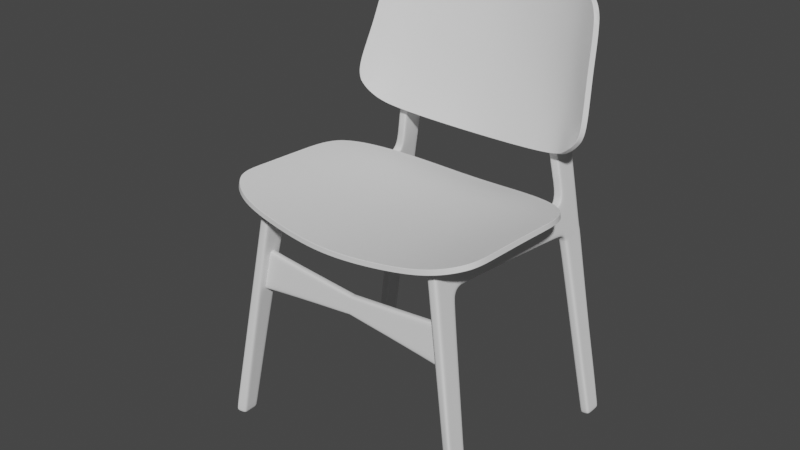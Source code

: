 # Source: lab1-final.blend  (saved by Blender 2.92.15; exported with 4.5.12 LTS)
import bpy
from mathutils import Matrix  # noqa: F401  (used for matrix-valued properties, if any)

bpy.ops.wm.read_factory_settings(use_empty=True)
scene = bpy.context.scene
scene.name = 'Scene'

# ---- collections
col_collection = bpy.data.collections.new('Collection'); scene.collection.children.link(col_collection)

# ---- node groups
ng_auto_smooth = bpy.data.node_groups.new('Auto Smooth', 'GeometryNodeTree')
_s = ng_auto_smooth.interface.new_socket(name='Geometry', in_out='OUTPUT', socket_type='NodeSocketGeometry')
_s = ng_auto_smooth.interface.new_socket(name='Geometry', in_out='INPUT', socket_type='NodeSocketGeometry')
_s = ng_auto_smooth.interface.new_socket(name='Angle', in_out='INPUT', socket_type='NodeSocketFloat')
_s.subtype = 'ANGLE'
_s.min_value = 0.0
_s.max_value = 3.142
ng_auto_smooth.is_modifier = True
_N = ng_auto_smooth.nodes; _L = ng_auto_smooth.links
n0 = _N.new('NodeGroupOutput'); n0.name = 'Group Output'; n0.location = (480, -100)
n1 = _N.new('NodeGroupInput'); n1.name = 'Group Input'; n1.location = (-420, -300)
n2 = _N.new('NodeGroupInput'); n2.name = 'Group Input.001'; n2.location = (-60, -100)
n3 = _N.new('GeometryNodeSetShadeSmooth'); n3.name = 'Set Shade Smooth'; n3.location = (120, -100)
n3.domain = 'EDGE'
n4 = _N.new('GeometryNodeSetShadeSmooth'); n4.name = 'Set Shade Smooth.001'; n4.location = (300, -100)
n5 = _N.new('GeometryNodeInputMeshEdgeAngle'); n5.name = 'Edge Angle'; n5.location = (-420, -220)
n6 = _N.new('GeometryNodeInputEdgeSmooth'); n6.name = 'Is Edge Smooth'; n6.location = (-60, -160)
n7 = _N.new('GeometryNodeInputShadeSmooth'); n7.name = 'Is Face Smooth'; n7.location = (-240, -340)
n8 = _N.new('FunctionNodeBooleanMath'); n8.name = 'Boolean Math'; n8.location = (-60, -220)
n9 = _N.new('FunctionNodeCompare'); n9.name = 'Compare'; n9.location = (-240, -180)
n9.operation = 'LESS_EQUAL'
_L.new(n5.outputs[0], n9.inputs[0])
_L.new(n4.outputs[0], n0.inputs[0])
_L.new(n1.outputs[1], n9.inputs[1])
_L.new(n9.outputs[0], n8.inputs[0])
_L.new(n7.outputs[0], n8.inputs[1])
_L.new(n2.outputs[0], n3.inputs[0])
_L.new(n6.outputs[0], n3.inputs[1])
_L.new(n3.outputs[0], n4.inputs[0])
_L.new(n8.outputs[0], n3.inputs[2])
n0.is_active_output = True

# ---- world
world_world = bpy.data.worlds.new('World'); scene.world = world_world
world_world.use_nodes = True; world_world.node_tree.nodes.clear()
_N = world_world.node_tree.nodes; _L = world_world.node_tree.links
n0 = _N.new('ShaderNodeOutputWorld'); n0.name = 'World Output'; n0.location = (300, 300)
n1 = _N.new('ShaderNodeBackground'); n1.name = 'Background'; n1.location = (10, 300)
n1.inputs[0].default_value = (0.05088, 0.05088, 0.05088, 1.0)
_L.new(n1.outputs[0], n0.inputs[0])
n0.is_active_output = True
world_world.color = (0.05088, 0.05088, 0.05088)
world_world.use_sun_shadow = False
world_world.sun_shadow_jitter_overblur = 0.0

# ---- meshes
me_cube_001 = bpy.data.meshes.new('Cube.001')
me_cube_001.from_pydata([(7.316, -9.159, -1.802), (7.33, -8.483, -1.877), (-2.568, -8.419, -1.077), (-2.568, -9.094, -0.9486), (6.793, -8.921, 1.186), (6.806, -8.246, 1.11), (-2.568, -8.287, 0.3247), (-2.568, -8.962, 0.4004), (-2.568, -9.105, -1.132), (-2.568, -8.946, 0.6033), (-2.568, -8.429, -1.208), (-2.568, -8.271, 0.5275), (7.405, -9.199, -2.393), (6.735, -8.895, 1.513), (7.418, -8.523, -2.469), (6.749, -8.22, 1.437), (5.858, -9.149, -1.676), (5.387, -8.252, 0.9235), (5.376, -8.927, 0.9992), (5.945, -8.509, -2.202), (5.338, -8.227, 1.232), (5.933, -9.185, -2.126), (5.327, -8.903, 1.308), (5.869, -8.474, -1.752)], [], [(17, 20, 15, 5), (14, 1, 0, 12), (21, 16, 3, 8), (23, 17, 5, 1), (1, 5, 4, 0), (16, 18, 7, 3), (5, 15, 13, 4), (18, 22, 9, 7), (19, 14, 12, 21), (20, 11, 9, 22), (19, 23, 1, 14), (10, 2, 23, 19), (15, 20, 22, 13), (10, 19, 21, 8), (4, 13, 22, 18), (0, 4, 18, 16), (2, 6, 17, 23), (12, 0, 16, 21), (6, 11, 20, 17)])
me_cube_001.polygons.foreach_set('use_smooth', [True] * 19)
_k = {(0, 4): 1.0, (1, 5): 1.0, (4, 13): 1.0, (5, 15): 1.0, (1, 14): 1.0, (12, 14): 1.0, (13, 15): 1.0, (0, 12): 1.0}
me_cube_001.attributes.new('crease_edge', 'FLOAT', 'EDGE').data.foreach_set('value', [_k.get((min(e.vertices), max(e.vertices)), 0.0) for e in me_cube_001.edges])
_uv = me_cube_001.uv_layers.new(name='UVMap')
_uv.uv.foreach_set('vector', [0.6145, 0.4671, 0.6277, 0.4697, 0.6281, 0.5077, 0.6171, 0.5047, 0.3805, 0.4858, 0.3847, 0.4913, 0.3847, 0.7413, 0.3805, 0.7358, 0.3797, 0.7748, 0.3857, 0.7795, 0.3914, 1.0, 0.375, 1.0, 0.3857, 0.4557, 0.6145, 0.4671, 0.6171, 0.5047, 0.3847, 0.4913, 0.3847, 0.4913, 0.6171, 0.5047, 0.6171, 0.7547, 0.3847, 0.7413, 0.3857, 0.7795, 0.6145, 0.7909, 0.5995, 1.0, 0.3914, 1.0, 0.6171, 0.5047, 0.6281, 0.5077, 0.6281, 0.7577, 0.6171, 0.7547, 0.6145, 0.7909, 0.6277, 0.7934, 0.625, 1.0, 0.5995, 1.0, 0.3428, 0.4879, 0.3805, 0.4858, 0.3805, 0.7358, 0.3428, 0.7379, 0.6646, 0.5066, 0.875, 0.5, 0.875, 0.75, 0.6646, 0.7566, 0.3797, 0.451, 0.3857, 0.4557, 0.3847, 0.4913, 0.3805, 0.4858, 0.375, 0.25, 0.3914, 0.25, 0.3857, 0.4557, 0.3797, 0.451, 0.6281, 0.5077, 0.6646, 0.5066, 0.6646, 0.7566, 0.6281, 0.7577, 0.125, 0.5, 0.3428, 0.4879, 0.3428, 0.7379, 0.125, 0.75, 0.6171, 0.7547, 0.6281, 0.7577, 0.6277, 0.7934, 0.6145, 0.7909, 0.3847, 0.7413, 0.6171, 0.7547, 0.6145, 0.7909, 0.3857, 0.7795, 0.3914, 0.25, 0.5995, 0.25, 0.6145, 0.4671, 0.3857, 0.4557, 0.3805, 0.7358, 0.3847, 0.7413, 0.3857, 0.7795, 0.3797, 0.7748, 0.5995, 0.25, 0.625, 0.25, 0.6277, 0.4697, 0.6145, 0.4671])
me_cube_001.use_remesh_fix_poles = True
me_cube_001.use_remesh_preserve_attributes = False
me_cube_001.use_mirror_vertex_groups = False
me_cube_001.update()
me_cube_002 = bpy.data.meshes.new('Cube.002')
me_cube_002.from_pydata([(9.651, -8.941, -1.765), (9.665, -8.262, -1.741), (0.0, -8.322, -0.941), (0.0, -9.002, -0.9645), (9.128, -9.141, 1.225), (9.141, -8.462, 1.249), (0.0, -8.389, 0.2004), (0.0, -9.068, 0.177), (0.0, -8.993, -1.095), (0.0, -9.081, 0.38), (0.0, -8.314, -1.072), (0.0, -8.402, 0.4035), (9.74, -8.907, -2.271), (9.07, -9.163, 1.553), (9.753, -8.228, -2.247), (9.084, -8.484, 1.576)], [], [(6, 11, 15, 5), (14, 1, 0, 12), (12, 0, 3, 8), (2, 6, 5, 1), (1, 5, 4, 0), (0, 4, 7, 3), (5, 15, 13, 4), (4, 13, 9, 7), (10, 14, 12, 8), (15, 11, 9, 13), (10, 2, 1, 14)])
me_cube_002.polygons.foreach_set('use_smooth', [True] * 11)
_k = {(0, 4): 1.0, (1, 5): 1.0, (4, 13): 1.0, (5, 15): 1.0, (1, 14): 1.0, (12, 14): 1.0, (13, 15): 1.0, (0, 12): 1.0}
me_cube_002.attributes.new('crease_edge', 'FLOAT', 'EDGE').data.foreach_set('value', [_k.get((min(e.vertices), max(e.vertices)), 0.0) for e in me_cube_002.edges])
_uv = me_cube_002.uv_layers.new(name='UVMap')
_uv.uv.foreach_set('vector', [0.5995, 0.25, 0.625, 0.25, 0.6281, 0.5077, 0.6171, 0.5047, 0.3805, 0.4858, 0.3847, 0.4913, 0.3847, 0.7413, 0.3805, 0.7358, 0.3805, 0.7358, 0.3847, 0.7413, 0.3914, 1.0, 0.375, 1.0, 0.3914, 0.25, 0.5995, 0.25, 0.6171, 0.5047, 0.3847, 0.4913, 0.3847, 0.4913, 0.6171, 0.5047, 0.6171, 0.7547, 0.3847, 0.7413, 0.3847, 0.7413, 0.6171, 0.7547, 0.5995, 1.0, 0.3914, 1.0, 0.6171, 0.5047, 0.6281, 0.5077, 0.6281, 0.7577, 0.6171, 0.7547, 0.6171, 0.7547, 0.6281, 0.7577, 0.625, 1.0, 0.5995, 1.0, 0.125, 0.5, 0.3805, 0.4858, 0.3805, 0.7358, 0.125, 0.75, 0.6281, 0.5077, 0.875, 0.5, 0.875, 0.75, 0.6281, 0.7577, 0.375, 0.25, 0.3914, 0.25, 0.3847, 0.4913, 0.3805, 0.4858])
me_cube_002.use_remesh_fix_poles = True
me_cube_002.use_remesh_preserve_attributes = False
me_cube_002.use_mirror_vertex_groups = False
me_cube_002.update()
me_cube = bpy.data.meshes.new('Cube')
me_cube.from_pydata([(1.187, -0.03428, -0.0853), (1.194, 0.08012, 2.277), (1.187, 0.1208, -0.08212), (1.285, 0.1263, 2.042), (1.28, -0.07702, -0.07626), (1.286, 0.08012, 2.277), (1.28, 0.1208, -0.08224), (1.192, 0.1263, 2.042), (1.194, 0.1337, 2.275), (1.192, 0.3259, 1.981), (1.285, 0.3259, 1.981), (1.285, 0.1127, 1.917), (1.192, 1.551, 1.889), (1.285, 1.551, 1.889), (1.192, 0.4163, 2.002), (1.285, 0.4163, 2.002), (1.286, 0.4383, 2.258), (1.193, 0.4383, 2.258), (1.192, 0.2821, 1.906), (1.285, 0.2821, 1.906), (1.285, 0.06154, 1.919), (1.192, 0.06154, 1.919), (1.187, 0.07784, -0.08268), (1.193, 0.2867, 2.266), (1.28, 0.07025, -0.08117), (1.286, 0.2867, 2.266), (1.286, 0.1337, 2.275), (1.187, 0.001076, -0.08471), (1.192, 0.2268, 1.912), (1.285, 0.2268, 1.912), (1.192, 0.06845, 2.05), (1.192, 0.1127, 1.917), (1.28, -0.03374, -0.07737), (1.285, 0.06845, 2.05), (1.192, 1.553, 1.969), (1.285, 1.553, 1.969), (1.192, 0.4228, 2.069), (1.285, 0.4228, 2.069), (1.285, 0.2648, 2.049), (1.192, 0.2648, 2.049), (1.19, 0.1259, -0.006372), (1.282, 0.1259, -0.006488), (1.282, -0.07247, -0.0004913), (1.282, -0.029, -0.001615), (1.19, -0.00303, -0.00614), (1.19, -0.04058, -0.006072), (1.282, 0.07511, -0.005395), (1.19, 0.08077, -0.00629), (1.233, 0.1208, -0.08218), (1.233, -0.05565, -0.08078), (1.24, 0.08012, 2.277), (1.238, 0.3259, 1.981), (1.241, 1.493, 2.212), (1.238, 1.551, 1.889), (1.238, 0.4163, 2.002), (1.238, 0.2821, 1.906), (1.238, 0.06154, 1.919), (1.233, 0.07405, -0.08193), (1.233, -0.01633, -0.08104), (1.24, 0.0989, 2.277), (1.192, 1.897, 1.77), (1.238, 0.06845, 2.05), (1.236, -0.05653, -0.003282), (1.236, 0.1259, -0.00643), (1.192, 0.07818, 2.233), (1.192, 0.1325, 2.23), (1.285, 0.4352, 2.215), (1.285, 0.1325, 2.23), (1.285, 0.07818, 2.233), (1.192, 0.4352, 2.215), (1.285, 0.2875, 2.22), (1.192, 0.2875, 2.22), (1.24, 1.569, 2.152), (1.239, 0.07818, 2.233), (1.192, 1.827, 1.858), (1.285, 1.827, 1.858), (1.192, 1.88, 1.923), (1.285, 1.88, 1.922), (1.238, 1.827, 1.858), (1.239, 1.854, 2.14), (1.284, 1.897, 1.769), (1.192, 1.959, 1.791), (1.284, 1.959, 1.791), (1.238, 1.897, 1.77), (1.188, 2.029, -0.07161), (1.193, 2.126, 1.891), (1.285, 2.126, 1.89), (1.239, 2.126, 1.89), (1.193, 2.118, 2.137), (1.286, 2.118, 2.137), (1.239, 2.118, 2.137), (1.193, 2.134, 1.793), (1.285, 2.134, 1.793), (1.239, 2.134, 1.793), (1.19, 2.023, -0.02319), (1.282, 2.023, -0.02331), (1.19, 2.072, -0.01846), (1.282, 2.072, -0.01858), (1.236, 2.023, -0.02325), (1.189, 2.204, -0.0244), (1.282, 2.204, -0.02452), (1.235, 2.204, -0.02446), (1.281, 2.029, -0.07172), (1.188, 2.078, -0.07962), (1.281, 2.078, -0.07973), (1.234, 2.029, -0.07166), (1.234, 2.078, -0.07967), (1.188, 2.214, -0.07164), (1.281, 2.214, -0.07176), (1.234, 2.214, -0.0717), (1.239, 1.885, 2.256), (1.193, 2.11, 2.278), (1.286, 2.11, 2.278), (1.24, 2.11, 2.278), (1.239, 1.846, 2.759), (1.193, 2.107, 2.762), (1.286, 2.107, 2.762), (1.239, 2.107, 2.762), (1.194, 2.146, 3.683), (1.287, 2.146, 3.683), (1.241, 2.146, 3.701), (1.194, 2.285, 3.57), (1.287, 2.261, 3.57), (1.24, 2.285, 3.57), (1.193, 2.092, 1.794), (1.193, 2.068, 1.891), (1.193, 2.057, 2.139), (1.285, 2.092, 1.794), (1.285, 2.068, 1.891), (1.286, 2.057, 2.139), (1.189, 2.176, -0.02365), (1.282, 2.176, -0.02377), (1.233, 2.173, -0.08301), (1.186, 2.173, -0.08295), (1.279, 2.173, -0.08307), (1.193, 2.061, 2.273), (1.286, 2.061, 2.273), (1.193, 2.041, 2.762), (1.286, 2.041, 2.761), (1.194, 2.242, 3.618), (1.24, 2.236, 3.648), (1.287, 2.242, 3.618), (1.288, 1.464, 2.214), (1.279, 1.493, 2.212), (1.278, 1.569, 2.152), (1.287, 1.564, 2.136), (1.285, 1.861, 2.124), (1.276, 1.854, 2.14), (1.285, 1.902, 2.257), (1.277, 1.885, 2.256), (1.277, 1.846, 2.758), (1.286, 1.863, 2.759), (1.286, 1.851, 2.773), (1.203, 1.493, 2.212), (1.195, 1.466, 2.214), (1.202, 1.569, 2.152), (1.194, 1.564, 2.137), (1.2, 1.854, 2.14), (1.192, 1.86, 2.125), (1.201, 1.885, 2.256), (1.193, 1.901, 2.257), (1.193, 1.862, 2.759), (1.201, 1.846, 2.759), (1.193, 1.851, 2.772), (1.285, 0.1195, 1.98), (1.192, 0.1195, 1.98), (1.192, 0.3009, 1.949), (1.285, 0.3009, 1.949), (1.285, 0.2411, 1.968), (1.192, 0.2411, 1.968), (1.285, 0.06499, 1.985), (1.192, 0.06499, 1.985), (1.238, 0.3009, 1.949), (1.238, 0.06499, 1.985), (1.285, 0.3709, 2.0), (1.192, 0.3709, 2.0), (1.193, 0.3625, 2.262), (1.286, 0.3625, 2.262), (1.285, 0.3567, 2.066), (1.192, 0.3567, 2.066), (1.238, 0.3709, 2.0), (1.285, 0.3613, 2.217), (1.192, 0.3613, 2.218), (1.192, 1.924, 1.84), (1.285, 1.924, 1.84), (1.285, 1.871, 1.828), (1.192, 1.871, 1.828), (1.238, 1.871, 1.828), (1.239, 2.13, 1.842), (1.193, 2.13, 1.842), (1.285, 2.13, 1.842), (1.285, 2.08, 1.843), (1.193, 2.08, 1.843), (1.283, 1.96, 0.8731), (1.283, 2.009, 0.8862), (1.237, 2.159, 0.8829), (1.283, 2.159, 0.8829), (1.191, 2.159, 0.883), (1.191, 1.96, 0.8732), (1.237, 1.96, 0.8731), (1.191, 2.009, 0.8863), (1.191, 2.124, 0.8838), (1.283, 2.124, 0.8837), (1.284, 1.943, 1.815), (1.284, 1.885, 1.799), (1.192, 1.885, 1.799), (1.239, 2.133, 1.817), (1.285, 2.133, 1.817), (1.193, 2.087, 1.818), (1.192, 1.943, 1.815), (1.238, 1.885, 1.799), (1.193, 2.133, 1.817), (1.285, 2.087, 1.818), (1.285, 1.697, 1.953), (1.285, 1.689, 1.873), (1.24, 1.691, 2.141), (1.192, 1.697, 1.953), (1.238, 1.689, 1.873), (1.192, 1.689, 1.873), (1.286, 1.692, 2.126), (1.277, 1.691, 2.141), (1.202, 1.691, 2.141), (1.193, 1.692, 2.127), (1.239, 2.105, 2.517), (1.285, 2.105, 2.517), (1.239, 1.866, 2.508), (1.193, 2.105, 2.517), (1.285, 2.045, 2.514), (1.193, 2.045, 2.515), (1.286, 1.883, 2.509), (1.277, 1.866, 2.508), (1.201, 1.866, 2.508), (1.193, 1.882, 2.509), (1.286, 2.105, 2.399), (1.239, 1.875, 2.379), (1.193, 2.105, 2.399), (1.277, 1.875, 2.379), (1.193, 1.891, 2.381), (1.24, 2.105, 2.399), (1.286, 2.059, 2.396), (1.193, 2.059, 2.397), (1.285, 1.892, 2.381), (1.201, 1.875, 2.38), (1.193, 2.139, 2.976), (1.24, 2.139, 2.976), (1.286, 2.139, 2.976), (1.193, 2.093, 2.98), (1.286, 2.093, 2.98), (1.283, 1.994, 0.3843), (1.281, 2.043, 0.3852), (1.282, 2.192, 0.3843), (1.19, 1.994, 0.3844), (1.189, 2.161, 0.3852), (1.282, 2.161, 0.3851), (1.235, 2.192, 0.3843), (1.189, 2.192, 0.3844), (1.236, 1.994, 0.3843), (1.189, 2.043, 0.3854)], [], [(70, 25, 26, 67), (67, 26, 5, 68), (164, 3, 33, 170), (169, 39, 9, 166), (16, 66, 145, 142), (37, 15, 13, 35), (155, 153, 52, 72), (182, 176, 17, 69), (178, 174, 15, 37), (47, 28, 18, 40), (43, 11, 20, 42), (41, 19, 29, 46), (44, 31, 28, 47), (165, 7, 39, 169), (167, 10, 38, 168), (65, 8, 23, 71), (168, 38, 3, 164), (46, 29, 11, 43), (181, 178, 37, 66), (175, 179, 36, 14), (14, 36, 34, 12), (146, 77, 128, 129), (214, 217, 78, 75), (45, 21, 31, 44), (171, 30, 7, 165), (64, 1, 8, 65), (0, 45, 44, 27), (24, 46, 43, 32), (27, 44, 47, 22), (6, 41, 46, 24), (32, 43, 42, 4), (22, 47, 40, 2), (2, 40, 63, 48), (4, 42, 62, 49), (76, 158, 126, 125), (2, 48, 57, 22), (22, 57, 58, 27), (42, 20, 56, 62), (40, 18, 55, 63), (174, 180, 54, 15), (36, 69, 156, 34), (166, 9, 51, 172), (170, 33, 61, 173), (26, 59, 50, 5), (27, 58, 49, 0), (68, 5, 50, 73), (15, 54, 53, 13), (33, 68, 73, 61), (213, 214, 75, 77), (30, 64, 65, 7), (219, 213, 77, 146), (177, 181, 66, 16), (7, 65, 71, 39), (179, 182, 69, 36), (221, 215, 79, 157), (66, 37, 35, 145), (3, 67, 68, 33), (38, 70, 67, 3), (129, 89, 112, 136), (255, 254, 101, 99), (192, 125, 85, 189), (125, 126, 88, 85), (218, 216, 76, 74), (215, 220, 147, 79), (216, 222, 158, 76), (249, 248, 95, 97), (253, 249, 97, 131), (203, 204, 80, 82), (204, 210, 83, 80), (205, 209, 81, 60), (211, 206, 93, 91), (85, 88, 90, 87), (129, 128, 86, 89), (212, 127, 92, 207), (99, 101, 109, 107), (130, 99, 107, 133), (97, 95, 102, 104), (252, 255, 99, 130), (248, 256, 98, 95), (251, 257, 96, 94), (84, 103, 106, 105), (134, 132, 109, 108), (95, 98, 105, 102), (94, 96, 103, 84), (131, 97, 104, 134), (229, 227, 138, 151), (224, 223, 117, 116), (126, 158, 160, 135), (89, 90, 113, 112), (225, 230, 150, 114), (231, 225, 114, 162), (137, 161, 163, 118, 139, 246), (228, 232, 161, 137), (227, 224, 116, 138), (139, 140, 123, 121), (247, 245, 122, 141), (245, 244, 123, 122), (243, 246, 139, 121), (118, 120, 140, 139), (152, 151, 138, 247, 141, 119), (226, 228, 137, 115), (88, 126, 135, 111), (100, 131, 134, 108), (104, 106, 132, 134), (257, 252, 130, 96), (96, 130, 133, 103), (203, 82, 127, 212), (146, 129, 136, 148), (250, 253, 131, 100), (157, 79, 110, 159), (183, 76, 125, 192), (79, 147, 149, 110), (150, 151, 152), (219, 146, 147, 220), (142, 145, 144, 143), (149, 147, 146, 148), (229, 151, 150, 230), (72, 52, 143, 144), (161, 162, 163), (153, 155, 156, 154), (221, 157, 158, 222), (160, 158, 157, 159), (231, 162, 161, 232), (69, 17, 154, 156), (106, 103, 133, 132), (223, 226, 115, 117), (244, 243, 121, 123), (132, 133, 107, 109), (256, 251, 94, 98), (98, 94, 84, 105), (90, 88, 111, 113), (210, 205, 60, 83), (217, 218, 74, 78), (61, 73, 64, 30), (49, 62, 45, 0), (62, 56, 21, 45), (180, 175, 14, 54), (173, 61, 30, 171), (59, 8, 1, 50), (73, 50, 1, 64), (54, 14, 12, 53), (58, 32, 4, 49), (172, 51, 10, 167), (63, 55, 19, 41), (57, 24, 32, 58), (48, 6, 24, 57), (48, 63, 41, 6), (206, 207, 92, 93), (87, 90, 89, 86), (254, 250, 100, 101), (105, 106, 104, 102), (101, 100, 108, 109), (140, 141, 122, 123), (120, 119, 141, 140), (55, 172, 167, 19), (56, 173, 171, 21), (20, 170, 173, 56), (18, 166, 172, 55), (21, 171, 165, 31), (29, 168, 164, 11), (19, 167, 168, 29), (31, 165, 169, 28), (28, 169, 166, 18), (11, 164, 170, 20), (51, 9, 175, 180), (39, 71, 182, 179), (25, 70, 181, 177), (10, 51, 180, 174), (9, 39, 179, 175), (70, 38, 178, 181), (38, 10, 174, 178), (71, 23, 176, 182), (87, 86, 190, 188), (78, 74, 186, 187), (209, 183, 192, 208), (77, 184, 191, 128), (128, 191, 190, 86), (85, 87, 188, 189), (74, 76, 183, 186), (75, 78, 187, 185), (77, 75, 185, 184), (208, 192, 189, 211), (93, 92, 196, 195), (83, 60, 198, 199), (92, 127, 202, 196), (81, 124, 201, 200), (60, 81, 200, 198), (80, 83, 199, 193), (124, 91, 197, 201), (127, 82, 194, 202), (82, 80, 193, 194), (91, 93, 195, 197), (124, 208, 211, 91), (81, 209, 208, 124), (188, 190, 207, 206), (187, 186, 205, 210), (184, 203, 212, 191), (191, 212, 207, 190), (189, 188, 206, 211), (186, 183, 209, 205), (185, 187, 210, 204), (184, 185, 204, 203), (53, 12, 218, 217), (155, 221, 222, 156), (145, 219, 220, 144), (34, 156, 222, 216), (72, 144, 220, 215), (12, 34, 216, 218), (155, 72, 215, 221), (145, 35, 213, 219), (35, 13, 214, 213), (13, 53, 217, 214), (238, 235, 226, 223), (242, 231, 232, 237), (241, 229, 230, 236), (235, 240, 228, 226), (239, 233, 224, 227), (240, 237, 232, 228), (242, 234, 225, 231), (234, 236, 230, 225), (233, 238, 223, 224), (241, 239, 227, 229), (148, 136, 239, 241), (112, 113, 238, 233), (110, 149, 236, 234), (159, 110, 234, 242), (135, 160, 237, 240), (136, 112, 233, 239), (111, 135, 240, 235), (148, 241, 236, 149), (159, 242, 237, 160), (113, 111, 235, 238), (117, 115, 243, 244), (115, 137, 246, 243), (116, 117, 244, 245), (138, 116, 245, 247), (195, 196, 250, 254), (199, 198, 251, 256), (196, 202, 253, 250), (200, 201, 252, 257), (198, 200, 257, 251), (193, 199, 256, 248), (201, 197, 255, 252), (202, 194, 249, 253), (194, 193, 248, 249), (197, 195, 254, 255)])
_uv = me_cube.uv_layers.new(name='UVMap')
_uv.uv.foreach_set('vector', [0.6211, 0.5327, 0.625, 0.5327, 0.625, 0.6936, 0.6211, 0.6936, 0.6211, 0.6936, 0.625, 0.6936, 0.625, 0.75, 0.6211, 0.75, 0.5945, 0.6936, 0.6015, 0.6936, 0.6015, 0.75, 0.5945, 0.75, 0.5945, 0.1822, 0.6041, 0.1916, 0.5982, 0.25, 0.5929, 0.25, 0.625, 0.5, 0.6211, 0.5, 0.6198, 0.5, 0.625, 0.5, 0.6057, 0.5, 0.5982, 0.5, 0.5982, 0.5, 0.6054, 0.5, 0.6211, 0.2721, 0.625, 0.2721, 0.625, 0.375, 0.6211, 0.375, 0.6211, 0.2337, 0.625, 0.2337, 0.625, 0.25, 0.6211, 0.25, 0.6057, 0.5163, 0.5982, 0.5, 0.5982, 0.5, 0.6057, 0.5, 0.3815, 0.1822, 0.5875, 0.1822, 0.5875, 0.25, 0.3815, 0.25, 0.3815, 0.6936, 0.5875, 0.6936, 0.5875, 0.75, 0.3815, 0.75, 0.3815, 0.5, 0.5875, 0.5, 0.5875, 0.5678, 0.3815, 0.5678, 0.3815, 0.05639, 0.5875, 0.05639, 0.5875, 0.1822, 0.3815, 0.1822, 0.5945, 0.05639, 0.6015, 0.05639, 0.6041, 0.1916, 0.5945, 0.1822, 0.5929, 0.5, 0.5982, 0.5, 0.6041, 0.5584, 0.5945, 0.5678, 0.6211, 0.05639, 0.625, 0.05639, 0.625, 0.2173, 0.6211, 0.2173, 0.5945, 0.5678, 0.6041, 0.5584, 0.6015, 0.6936, 0.5945, 0.6936, 0.3815, 0.5678, 0.5875, 0.5678, 0.5875, 0.6936, 0.3815, 0.6936, 0.6211, 0.5163, 0.6057, 0.5163, 0.6057, 0.5, 0.6211, 0.5, 0.5982, 0.25, 0.6057, 0.2337, 0.6057, 0.25, 0.5982, 0.25, 0.5982, 0.25, 0.6057, 0.25, 0.6054, 0.25, 0.5982, 0.25, 0.6199, 0.5, 0.6041, 0.5, 0.6015, 0.5, 0.6211, 0.5, 0.5982, 0.5, 0.5982, 0.375, 0.5982, 0.375, 0.5982, 0.5, 0.3815, 0.0, 0.5875, 0.0, 0.5875, 0.05639, 0.3815, 0.05639, 0.5945, 0.0, 0.6015, 0.0, 0.6015, 0.05639, 0.5945, 0.05639, 0.6211, 0.0, 0.625, 0.0, 0.625, 0.05639, 0.6211, 0.05639, 0.375, 0.0, 0.3815, 0.0, 0.3815, 0.05639, 0.375, 0.05639, 0.375, 0.5678, 0.3815, 0.5678, 0.3815, 0.6936, 0.375, 0.6936, 0.375, 0.05639, 0.3815, 0.05639, 0.3815, 0.1822, 0.375, 0.1822, 0.375, 0.5, 0.3815, 0.5, 0.3815, 0.5678, 0.375, 0.5678, 0.375, 0.6936, 0.3815, 0.6936, 0.3815, 0.75, 0.375, 0.75, 0.375, 0.1822, 0.3815, 0.1822, 0.3815, 0.25, 0.375, 0.25, 0.375, 0.25, 0.3815, 0.25, 0.3815, 0.375, 0.375, 0.375, 0.375, 0.75, 0.3815, 0.75, 0.3815, 0.875, 0.375, 0.875, 0.6041, 0.25, 0.62, 0.25, 0.6211, 0.25, 0.6015, 0.25, 0.125, 0.5, 0.25, 0.5, 0.25, 0.5678, 0.125, 0.5678, 0.125, 0.5678, 0.25, 0.5678, 0.25, 0.6936, 0.125, 0.6936, 0.3815, 0.75, 0.5875, 0.75, 0.5875, 0.875, 0.3815, 0.875, 0.3815, 0.25, 0.5875, 0.25, 0.5875, 0.375, 0.3815, 0.375, 0.5982, 0.5, 0.5982, 0.375, 0.5982, 0.375, 0.5982, 0.5, 0.6057, 0.25, 0.6211, 0.25, 0.6198, 0.25, 0.6054, 0.25, 0.5929, 0.25, 0.5982, 0.25, 0.5982, 0.375, 0.5929, 0.375, 0.5945, 0.75, 0.6015, 0.75, 0.6015, 0.875, 0.5945, 0.875, 0.625, 0.6936, 0.75, 0.7302, 0.75, 0.75, 0.625, 0.75, 0.125, 0.6936, 0.25, 0.6936, 0.25, 0.75, 0.125, 0.75, 0.6211, 0.75, 0.625, 0.75, 0.625, 0.875, 0.6211, 0.875, 0.5982, 0.5, 0.5982, 0.375, 0.5982, 0.375, 0.5982, 0.5, 0.6015, 0.75, 0.6211, 0.75, 0.6211, 0.875, 0.6015, 0.875, 0.6055, 0.5, 0.5982, 0.5, 0.5982, 0.5, 0.6041, 0.5, 0.6015, 0.0, 0.6211, 0.0, 0.6211, 0.05639, 0.6015, 0.05639, 0.6198, 0.5, 0.6055, 0.5, 0.6041, 0.5, 0.6199, 0.5, 0.625, 0.5163, 0.6211, 0.5163, 0.6211, 0.5, 0.625, 0.5, 0.6015, 0.05639, 0.6211, 0.05639, 0.6211, 0.2173, 0.6041, 0.1916, 0.6057, 0.2337, 0.6211, 0.2337, 0.6211, 0.25, 0.6057, 0.25, 0.6211, 0.2721, 0.6211, 0.375, 0.6211, 0.375, 0.6211, 0.2721, 0.6211, 0.5, 0.6057, 0.5, 0.6054, 0.5, 0.6197, 0.5, 0.6015, 0.6936, 0.6211, 0.6936, 0.6211, 0.75, 0.6015, 0.75, 0.6041, 0.5584, 0.6211, 0.5327, 0.6211, 0.6936, 0.6015, 0.6936, 0.6211, 0.5, 0.6211, 0.5, 0.6211, 0.5, 0.6211, 0.5, 0.6015, 0.25, 0.6015, 0.375, 0.6015, 0.375, 0.6015, 0.25, 0.6015, 0.25, 0.6015, 0.25, 0.6015, 0.25, 0.6015, 0.25, 0.6015, 0.25, 0.6211, 0.25, 0.6211, 0.25, 0.6015, 0.25, 0.5982, 0.25, 0.6055, 0.25, 0.6041, 0.25, 0.5982, 0.25, 0.6211, 0.375, 0.6211, 0.4765, 0.6211, 0.4765, 0.6211, 0.375, 0.6055, 0.25, 0.6199, 0.25, 0.62, 0.25, 0.6041, 0.25, 0.6015, 0.5, 0.5982, 0.5, 0.5982, 0.5, 0.6015, 0.5, 0.6015, 0.5, 0.6015, 0.5, 0.6015, 0.5, 0.6015, 0.5, 0.6015, 0.5, 0.5982, 0.5, 0.5982, 0.5, 0.6015, 0.5, 0.5982, 0.5, 0.5982, 0.375, 0.5982, 0.375, 0.5982, 0.5, 0.5982, 0.25, 0.6015, 0.25, 0.6015, 0.25, 0.5982, 0.25, 0.6015, 0.25, 0.6015, 0.375, 0.6015, 0.375, 0.6015, 0.25, 0.6015, 0.25, 0.6211, 0.25, 0.6211, 0.375, 0.6015, 0.375, 0.6211, 0.5, 0.6015, 0.5, 0.6015, 0.5, 0.6211, 0.5, 0.6015, 0.5, 0.6015, 0.5, 0.6015, 0.5, 0.6015, 0.5, 0.6015, 0.25, 0.6015, 0.375, 0.6015, 0.375, 0.6015, 0.25, 0.6015, 0.25, 0.6015, 0.25, 0.6015, 0.25, 0.6015, 0.25, 0.6015, 0.5, 0.5982, 0.5, 0.5982, 0.5, 0.6015, 0.5, 0.6015, 0.25, 0.6015, 0.25, 0.6015, 0.25, 0.6015, 0.25, 0.5982, 0.5, 0.5982, 0.375, 0.5982, 0.375, 0.5982, 0.5, 0.5982, 0.25, 0.6015, 0.25, 0.6015, 0.25, 0.5982, 0.25, 0.5982, 0.25, 0.6015, 0.25, 0.6015, 0.375, 0.5982, 0.375, 0.6015, 0.5, 0.6015, 0.375, 0.6015, 0.375, 0.6015, 0.5, 0.5982, 0.5, 0.5982, 0.375, 0.5982, 0.375, 0.5982, 0.5, 0.5982, 0.25, 0.6015, 0.25, 0.6015, 0.25, 0.5982, 0.25, 0.6015, 0.5, 0.6015, 0.5, 0.6015, 0.5, 0.6015, 0.5, 0.6211, 0.5, 0.6211, 0.5, 0.6211, 0.5, 0.6211, 0.5, 0.6211, 0.5, 0.6211, 0.375, 0.6211, 0.375, 0.6211, 0.5, 0.6211, 0.25, 0.6211, 0.25, 0.6211, 0.25, 0.6211, 0.25, 0.6211, 0.5, 0.6211, 0.375, 0.6211, 0.375, 0.6211, 0.5, 0.6211, 0.375, 0.6211, 0.4765, 0.6211, 0.4765, 0.6211, 0.375, 0.6211, 0.2721, 0.6211, 0.375, 0.6211, 0.375, 0.6211, 0.2721, 0.6211, 0.25, 0.6211, 0.25, 0.6211, 0.25, 0.6211, 0.25, 0.6211, 0.25, 0.6211, 0.25, 0.6211, 0.25, 0.6211, 0.25, 0.6211, 0.25, 0.6211, 0.25, 0.6211, 0.5, 0.6211, 0.5, 0.6211, 0.5, 0.6211, 0.5, 0.6211, 0.25, 0.6211, 0.375, 0.6211, 0.375, 0.6211, 0.25, 0.6211, 0.5, 0.6211, 0.5, 0.6211, 0.5, 0.6211, 0.5, 0.6211, 0.5, 0.6211, 0.375, 0.6211, 0.375, 0.6211, 0.5, 0.6211, 0.25, 0.6211, 0.25, 0.6211, 0.25, 0.6211, 0.25, 0.6211, 0.25, 0.6211, 0.375, 0.6211, 0.375, 0.6211, 0.25, 0.6211, 0.5, 0.6211, 0.5, 0.6211, 0.5, 0.6211, 0.5, 0.6211, 0.5, 0.6211, 0.5, 0.6211, 0.25, 0.6211, 0.25, 0.6211, 0.25, 0.6211, 0.25, 0.6211, 0.25, 0.6211, 0.25, 0.6211, 0.25, 0.6211, 0.25, 0.6015, 0.5, 0.6015, 0.5, 0.6015, 0.5, 0.6015, 0.5, 0.6015, 0.5, 0.6015, 0.375, 0.6015, 0.375, 0.6015, 0.5, 0.6015, 0.25, 0.6015, 0.25, 0.6015, 0.25, 0.6015, 0.25, 0.6015, 0.25, 0.6015, 0.25, 0.6015, 0.25, 0.6015, 0.25, 0.6015, 0.5, 0.6015, 0.5, 0.6015, 0.5, 0.6015, 0.5, 0.6211, 0.5, 0.6211, 0.5, 0.6211, 0.5, 0.6211, 0.5, 0.6015, 0.5, 0.6015, 0.5, 0.6015, 0.5, 0.6015, 0.5, 0.6211, 0.2721, 0.6211, 0.375, 0.6211, 0.375, 0.6211, 0.2721, 0.6015, 0.25, 0.6041, 0.25, 0.6015, 0.25, 0.6015, 0.25, 0.6211, 0.375, 0.6211, 0.4765, 0.6211, 0.4765, 0.6211, 0.375, 0.6211, 0.4765, 0.6211, 0.5, 0.6211, 0.5, 0.6198, 0.5, 0.6199, 0.5, 0.6211, 0.4765, 0.6211, 0.4765, 0.625, 0.5, 0.6198, 0.5, 0.6211, 0.4765, 0.625, 0.4765, 0.6211, 0.4765, 0.6211, 0.4765, 0.6211, 0.5, 0.6211, 0.5, 0.6211, 0.5, 0.6211, 0.5, 0.6211, 0.4765, 0.6211, 0.4765, 0.6211, 0.375, 0.625, 0.375, 0.625, 0.4765, 0.6211, 0.4765, 0.6211, 0.25, 0.6211, 0.2721, 0.6211, 0.25, 0.625, 0.2721, 0.6211, 0.2721, 0.6199, 0.25, 0.625, 0.25, 0.6211, 0.2721, 0.6211, 0.2721, 0.62, 0.25, 0.6199, 0.25, 0.6211, 0.25, 0.6211, 0.25, 0.6211, 0.2721, 0.6211, 0.2721, 0.6211, 0.2721, 0.6211, 0.2721, 0.6211, 0.25, 0.6211, 0.25, 0.6211, 0.25, 0.625, 0.25, 0.625, 0.25, 0.6199, 0.25, 0.6015, 0.375, 0.6015, 0.25, 0.6015, 0.25, 0.6015, 0.375, 0.6211, 0.375, 0.6211, 0.25, 0.6211, 0.25, 0.6211, 0.375, 0.6211, 0.375, 0.6211, 0.25, 0.6211, 0.25, 0.6211, 0.375, 0.6015, 0.375, 0.6015, 0.25, 0.6015, 0.25, 0.6015, 0.375, 0.5982, 0.375, 0.5982, 0.25, 0.5982, 0.25, 0.5982, 0.375, 0.5982, 0.375, 0.5982, 0.25, 0.5982, 0.25, 0.5982, 0.375, 0.6211, 0.375, 0.6211, 0.25, 0.6211, 0.25, 0.6211, 0.375, 0.5982, 0.375, 0.5982, 0.25, 0.5982, 0.25, 0.5982, 0.375, 0.5982, 0.375, 0.5982, 0.25, 0.5982, 0.25, 0.5982, 0.375, 0.6015, 0.875, 0.6211, 0.875, 0.6211, 1.0, 0.6015, 1.0, 0.375, 0.875, 0.3815, 0.875, 0.3815, 1.0, 0.375, 1.0, 0.3815, 0.875, 0.5875, 0.875, 0.5875, 1.0, 0.3815, 1.0, 0.5982, 0.375, 0.5982, 0.25, 0.5982, 0.25, 0.5982, 0.375, 0.5945, 0.875, 0.6015, 0.875, 0.6015, 1.0, 0.5945, 1.0, 0.75, 0.7302, 0.875, 0.6936, 0.875, 0.75, 0.75, 0.75, 0.6211, 0.875, 0.625, 0.875, 0.625, 1.0, 0.6211, 1.0, 0.5982, 0.375, 0.5982, 0.25, 0.5982, 0.25, 0.5982, 0.375, 0.25, 0.6936, 0.375, 0.6936, 0.375, 0.75, 0.25, 0.75, 0.5929, 0.375, 0.5982, 0.375, 0.5982, 0.5, 0.5929, 0.5, 0.3815, 0.375, 0.5875, 0.375, 0.5875, 0.5, 0.3815, 0.5, 0.25, 0.5678, 0.375, 0.5678, 0.375, 0.6936, 0.25, 0.6936, 0.25, 0.5, 0.375, 0.5, 0.375, 0.5678, 0.25, 0.5678, 0.375, 0.375, 0.3815, 0.375, 0.3815, 0.5, 0.375, 0.5, 0.6015, 0.375, 0.6015, 0.5, 0.6015, 0.5, 0.6015, 0.375, 0.6015, 0.375, 0.6211, 0.375, 0.6211, 0.5, 0.6015, 0.5, 0.6015, 0.375, 0.6015, 0.5, 0.6015, 0.5, 0.6015, 0.375, 0.5982, 0.375, 0.6015, 0.375, 0.6015, 0.5, 0.5982, 0.5, 0.6015, 0.375, 0.6015, 0.5, 0.6015, 0.5, 0.6015, 0.375, 0.6211, 0.375, 0.6211, 0.5001, 0.6211, 0.5, 0.6211, 0.375, 0.6211, 0.375, 0.6211, 0.5, 0.6211, 0.5001, 0.6211, 0.375, 0.5875, 0.375, 0.5929, 0.375, 0.5929, 0.5, 0.5875, 0.5, 0.5875, 0.875, 0.5945, 0.875, 0.5945, 1.0, 0.5875, 1.0, 0.5875, 0.75, 0.5945, 0.75, 0.5945, 0.875, 0.5875, 0.875, 0.5875, 0.25, 0.5929, 0.25, 0.5929, 0.375, 0.5875, 0.375, 0.5875, 0.0, 0.5945, 0.0, 0.5945, 0.05639, 0.5875, 0.05639, 0.5875, 0.5678, 0.5945, 0.5678, 0.5945, 0.6936, 0.5875, 0.6936, 0.5875, 0.5, 0.5929, 0.5, 0.5945, 0.5678, 0.5875, 0.5678, 0.5875, 0.05639, 0.5945, 0.05639, 0.5945, 0.1822, 0.5875, 0.1822, 0.5875, 0.1822, 0.5945, 0.1822, 0.5929, 0.25, 0.5875, 0.25, 0.5875, 0.6936, 0.5945, 0.6936, 0.5945, 0.75, 0.5875, 0.75, 0.5982, 0.375, 0.5982, 0.25, 0.5982, 0.25, 0.5982, 0.375, 0.6041, 0.1916, 0.6211, 0.2173, 0.6211, 0.2337, 0.6057, 0.2337, 0.625, 0.5327, 0.6211, 0.5327, 0.6211, 0.5163, 0.625, 0.5163, 0.5982, 0.5, 0.5982, 0.375, 0.5982, 0.375, 0.5982, 0.5, 0.5982, 0.25, 0.6041, 0.1916, 0.6057, 0.2337, 0.5982, 0.25, 0.6211, 0.5327, 0.6041, 0.5584, 0.6057, 0.5163, 0.6211, 0.5163, 0.6041, 0.5584, 0.5982, 0.5, 0.5982, 0.5, 0.6057, 0.5163, 0.6211, 0.2173, 0.625, 0.2173, 0.625, 0.2337, 0.6211, 0.2337, 0.6015, 0.375, 0.6015, 0.5, 0.6015, 0.5, 0.6015, 0.375, 0.5982, 0.375, 0.5982, 0.25, 0.5982, 0.25, 0.5982, 0.375, 0.6015, 0.25, 0.6015, 0.25, 0.6015, 0.25, 0.6015, 0.25, 0.6041, 0.5, 0.6015, 0.5, 0.6015, 0.5, 0.6015, 0.5, 0.6015, 0.5, 0.6015, 0.5, 0.6015, 0.5, 0.6015, 0.5, 0.6015, 0.25, 0.6015, 0.375, 0.6015, 0.375, 0.6015, 0.25, 0.5982, 0.25, 0.6041, 0.25, 0.6015, 0.25, 0.5982, 0.25, 0.5982, 0.5, 0.5982, 0.375, 0.5982, 0.375, 0.5982, 0.5, 0.6041, 0.5, 0.5982, 0.5, 0.5982, 0.5, 0.6015, 0.5, 0.6015, 0.25, 0.6015, 0.25, 0.6015, 0.25, 0.6015, 0.25, 0.6015, 0.375, 0.6015, 0.5, 0.6015, 0.5, 0.6015, 0.375, 0.5982, 0.375, 0.5982, 0.25, 0.5982, 0.25, 0.5982, 0.375, 0.6015, 0.5, 0.6015, 0.5, 0.6015, 0.5, 0.6015, 0.5, 0.6015, 0.25, 0.6015, 0.25, 0.6015, 0.25, 0.6015, 0.25, 0.5982, 0.25, 0.6015, 0.25, 0.6015, 0.25, 0.5982, 0.25, 0.5982, 0.5, 0.5982, 0.375, 0.5982, 0.375, 0.5982, 0.5, 0.6015, 0.25, 0.6015, 0.25, 0.6015, 0.25, 0.6015, 0.25, 0.6015, 0.5, 0.6015, 0.5, 0.6015, 0.5, 0.6015, 0.5, 0.6015, 0.5, 0.5982, 0.5, 0.5982, 0.5, 0.6015, 0.5, 0.6015, 0.25, 0.6015, 0.375, 0.6015, 0.375, 0.6015, 0.25, 0.6015, 0.25, 0.6015, 0.25, 0.6015, 0.25, 0.6015, 0.25, 0.6015, 0.25, 0.6015, 0.25, 0.6015, 0.25, 0.6015, 0.25, 0.6015, 0.375, 0.6015, 0.5, 0.6015, 0.5, 0.6015, 0.375, 0.5982, 0.375, 0.5982, 0.25, 0.5982, 0.25, 0.5982, 0.375, 0.6015, 0.5, 0.6015, 0.5, 0.6015, 0.5, 0.6015, 0.5, 0.6015, 0.5, 0.6015, 0.5, 0.6015, 0.5, 0.6015, 0.5, 0.6015, 0.25, 0.6015, 0.375, 0.6015, 0.375, 0.6015, 0.25, 0.5982, 0.25, 0.6015, 0.25, 0.6015, 0.25, 0.5982, 0.25, 0.5982, 0.5, 0.5982, 0.375, 0.5982, 0.375, 0.5982, 0.5, 0.6015, 0.5, 0.5982, 0.5, 0.5982, 0.5, 0.6015, 0.5, 0.5982, 0.375, 0.5982, 0.25, 0.5982, 0.25, 0.5982, 0.375, 0.6211, 0.2721, 0.6211, 0.2721, 0.6199, 0.25, 0.6198, 0.25, 0.6197, 0.5, 0.6198, 0.5, 0.6211, 0.4765, 0.6211, 0.4765, 0.6054, 0.25, 0.6198, 0.25, 0.6199, 0.25, 0.6055, 0.25, 0.6211, 0.375, 0.6211, 0.4765, 0.6211, 0.4765, 0.6211, 0.375, 0.5982, 0.25, 0.6054, 0.25, 0.6055, 0.25, 0.5982, 0.25, 0.6211, 0.2721, 0.6211, 0.375, 0.6211, 0.375, 0.6211, 0.2721, 0.6197, 0.5, 0.6054, 0.5, 0.6055, 0.5, 0.6198, 0.5, 0.6054, 0.5, 0.5982, 0.5, 0.5982, 0.5, 0.6055, 0.5, 0.5982, 0.5, 0.5982, 0.375, 0.5982, 0.375, 0.5982, 0.5, 0.6211, 0.375, 0.6211, 0.25, 0.6211, 0.25, 0.6211, 0.375, 0.6211, 0.2721, 0.6211, 0.2721, 0.6211, 0.25, 0.6211, 0.25, 0.6211, 0.5, 0.6211, 0.5, 0.6211, 0.4765, 0.6211, 0.4765, 0.6211, 0.25, 0.6211, 0.25, 0.6211, 0.25, 0.6211, 0.25, 0.6211, 0.5, 0.6211, 0.5, 0.6211, 0.5, 0.6211, 0.5, 0.6211, 0.25, 0.6211, 0.25, 0.6211, 0.25, 0.6211, 0.25, 0.6211, 0.2721, 0.6211, 0.375, 0.6211, 0.375, 0.6211, 0.2721, 0.6211, 0.375, 0.6211, 0.4765, 0.6211, 0.4765, 0.6211, 0.375, 0.6211, 0.5, 0.6211, 0.375, 0.6211, 0.375, 0.6211, 0.5, 0.6211, 0.5, 0.6211, 0.5, 0.6211, 0.5, 0.6211, 0.5, 0.6211, 0.5, 0.6211, 0.5, 0.6211, 0.5, 0.6211, 0.5, 0.6211, 0.5, 0.6211, 0.375, 0.6211, 0.375, 0.6211, 0.5, 0.6211, 0.375, 0.6211, 0.4765, 0.6211, 0.4765, 0.6211, 0.375, 0.6211, 0.2721, 0.6211, 0.375, 0.6211, 0.375, 0.6211, 0.2721, 0.6211, 0.25, 0.6211, 0.25, 0.6211, 0.25, 0.6211, 0.25, 0.6211, 0.5, 0.6211, 0.5, 0.6211, 0.5, 0.6211, 0.5, 0.6211, 0.25, 0.6211, 0.25, 0.6211, 0.25, 0.6211, 0.25, 0.6211, 0.5, 0.6211, 0.5, 0.6211, 0.4765, 0.6211, 0.4765, 0.6211, 0.2721, 0.6211, 0.2721, 0.6211, 0.25, 0.6211, 0.25, 0.6211, 0.375, 0.6211, 0.25, 0.6211, 0.25, 0.6211, 0.375, 0.6211, 0.375, 0.6211, 0.25, 0.6211, 0.25, 0.6211, 0.375, 0.6211, 0.25, 0.6211, 0.25, 0.6211, 0.25, 0.6211, 0.25, 0.6211, 0.5, 0.6211, 0.375, 0.6211, 0.375, 0.6211, 0.5, 0.6211, 0.5, 0.6211, 0.5, 0.6211, 0.5, 0.6211, 0.5, 0.6015, 0.375, 0.6015, 0.5, 0.6015, 0.5, 0.6015, 0.375, 0.5982, 0.375, 0.5982, 0.25, 0.5982, 0.25, 0.5982, 0.375, 0.6015, 0.5, 0.6015, 0.5, 0.6015, 0.5, 0.6015, 0.5, 0.6015, 0.25, 0.6015, 0.25, 0.6015, 0.25, 0.6015, 0.25, 0.5982, 0.25, 0.6015, 0.25, 0.6015, 0.25, 0.5982, 0.25, 0.5982, 0.5, 0.5982, 0.375, 0.5982, 0.375, 0.5982, 0.5, 0.6015, 0.25, 0.6015, 0.25, 0.6015, 0.25, 0.6015, 0.25, 0.6015, 0.5, 0.6015, 0.5, 0.6015, 0.5, 0.6015, 0.5, 0.6015, 0.5, 0.5982, 0.5, 0.5982, 0.5, 0.6015, 0.5, 0.6015, 0.25, 0.6015, 0.375, 0.6015, 0.375, 0.6015, 0.25])
me_cube.use_remesh_fix_poles = True
me_cube.use_remesh_preserve_attributes = False
me_cube.use_mirror_vertex_groups = False
me_cube.update()
me_plane = bpy.data.meshes.new('Plane')
me_plane.from_pydata([(0.0, -1.281, 2.286), (1.295, -0.9678, 2.475), (0.0, 0.8226, 2.171), (1.3, 0.3394, 2.396), (0.6197, -1.21, 2.326), (0.512, 0.7676, 2.218), (1.043, -1.161, 2.404), (0.9464, 0.6179, 2.302), (0.0, -0.7158, 2.257), (1.291, -0.6919, 2.46), (0.6091, -0.6966, 2.3), (0.972, -0.6808, 2.376), (1.293, -0.1175, 2.433), (0.5572, 0.07752, 2.263), (0.9637, 0.003511, 2.343), (0.0, 0.1102, 2.218)], [], [(14, 12, 3, 7), (15, 13, 5, 2), (13, 14, 7, 5), (4, 6, 11, 10), (0, 4, 10, 8), (6, 1, 9, 11), (10, 11, 14, 13), (8, 10, 13, 15), (11, 9, 12, 14)])
me_plane.polygons.foreach_set('use_smooth', [True] * 9)
_uv = me_plane.uv_layers.new(name='UVMap')
_uv.uv.foreach_set('vector', [0.75, 0.6732, 1.0, 0.6732, 1.0, 1.0, 0.75, 1.0, 0.0, 0.6732, 0.5, 0.6732, 0.5, 1.0, 0.0, 1.0, 0.5, 0.6732, 0.75, 0.6732, 0.75, 1.0, 0.5, 1.0, 0.5, 0.0, 0.75, 0.0, 0.75, 0.2664, 0.5, 0.2664, 0.0, 0.0, 0.5, 0.0, 0.5, 0.2664, 0.0, 0.2664, 0.75, 0.0, 1.0, 0.0, 1.0, 0.2664, 0.75, 0.2664, 0.5, 0.2664, 0.75, 0.2664, 0.75, 0.6732, 0.5, 0.6732, 0.0, 0.2664, 0.5, 0.2664, 0.5, 0.6732, 0.0, 0.6732, 0.75, 0.2664, 1.0, 0.2664, 1.0, 0.6732, 0.75, 0.6732])
me_plane.use_remesh_fix_poles = True
me_plane.use_remesh_preserve_attributes = False
me_plane.use_mirror_vertex_groups = False
me_plane.update()
me_plane_001 = bpy.data.meshes.new('Plane.001')
me_plane_001.from_pydata([(0.0, -1.157, 2.075), (1.221, -0.9471, 2.413), (0.0, 0.3868, 2.159), (1.138, 0.1158, 2.48), (0.6244, -1.143, 2.175), (0.4721, 0.3596, 2.211), (0.9715, -1.11, 2.241), (0.815, 0.3174, 2.315), (0.0, -0.7403, 2.1), (1.253, -0.7963, 2.46), (0.6349, -0.7256, 2.154), (0.9075, -0.7204, 2.239), (1.172, -0.3562, 2.45), (0.5061, -0.1477, 2.176), (0.8115, -0.2101, 2.26), (0.0, -0.1191, 2.112), (1.101, -1.055, 2.356), (0.9768, 0.2586, 2.394), (1.073, -0.7414, 2.319), (0.9919, -0.2716, 2.34)], [], [(19, 12, 3, 17), (15, 13, 5, 2), (13, 14, 7, 5), (4, 6, 11, 10), (0, 4, 10, 8), (16, 1, 9, 18), (10, 11, 14, 13), (8, 10, 13, 15), (18, 9, 12, 19), (11, 18, 19, 14), (6, 16, 18, 11), (14, 19, 17, 7)])
me_plane_001.polygons.foreach_set('use_smooth', [True] * 12)
_uv = me_plane_001.uv_layers.new(name='UVMap')
_uv.uv.foreach_set('vector', [0.875, 0.6732, 1.0, 0.6732, 1.0, 1.0, 0.875, 1.0, 0.0, 0.6732, 0.5, 0.6732, 0.5, 1.0, 0.0, 1.0, 0.5, 0.6732, 0.75, 0.6732, 0.75, 1.0, 0.5, 1.0, 0.5, 0.0, 0.75, 0.0, 0.75, 0.2664, 0.5, 0.2664, 0.0, 0.0, 0.5, 0.0, 0.5, 0.2664, 0.0, 0.2664, 0.875, 0.0, 1.0, 0.0, 1.0, 0.2664, 0.875, 0.2664, 0.5, 0.2664, 0.75, 0.2664, 0.75, 0.6732, 0.5, 0.6732, 0.0, 0.2664, 0.5, 0.2664, 0.5, 0.6732, 0.0, 0.6732, 0.875, 0.2664, 1.0, 0.2664, 1.0, 0.6732, 0.875, 0.6732, 0.75, 0.2664, 0.875, 0.2664, 0.875, 0.6732, 0.75, 0.6732, 0.75, 0.0, 0.875, 0.0, 0.875, 0.2664, 0.75, 0.2664, 0.75, 0.6732, 0.875, 0.6732, 0.875, 1.0, 0.75, 1.0])
me_plane_001.use_remesh_fix_poles = True
me_plane_001.use_remesh_preserve_attributes = False
me_plane_001.use_mirror_vertex_groups = False
me_plane_001.update()

# ---- objects
ob_cube_001 = bpy.data.objects.new('Cube.001', me_cube_001)
ob_cube_002 = bpy.data.objects.new('Cube.002', me_cube_002)
ob_empty = bpy.data.objects.new('Empty', None)
ob_empty_001 = bpy.data.objects.new('Empty.001', None)
ob_empty_002 = bpy.data.objects.new('Empty.002', None)
ob_cube = bpy.data.objects.new('Cube', me_cube)
ob_plane = bpy.data.objects.new('Plane', me_plane)
ob_plane_001 = bpy.data.objects.new('Plane.001', me_plane_001)

# ---- transforms, parenting, visibility, modifiers, constraints
ob_cube_001.location = (0.8203, -0.3834, 1.696)
ob_cube_001.scale = (0.1035, 0.1035, 0.1035)
ob_cube_001.lineart.crease_threshold = 0.0
_m = ob_cube_001.modifiers.new('Mirror', 'MIRROR')
_m.use_clip = True
_m.mirror_object = ob_empty
_m = ob_cube_001.modifiers.new('Subdivision', 'SUBSURF')
_m.uv_smooth = 'PRESERVE_CORNERS'
_m.levels = 2
_m.show_only_control_edges = False
_m = ob_cube_001.modifiers.new('Auto Smooth', 'NODES')
_m.node_group = ng_auto_smooth
_gi = [s.identifier for s in ng_auto_smooth.interface.items_tree if s.item_type == 'SOCKET' and s.in_out == 'INPUT']
_m[_gi[1]] = 0.5236  # Angle
ob_cube_002.location = (-0.01438, 1.884, 1.695)
ob_cube_002.scale = (0.1035, 0.1035, 0.1035)
ob_cube_002.lineart.crease_threshold = 0.0
_m = ob_cube_002.modifiers.new('Mirror', 'MIRROR')
_m.use_clip = True
_m = ob_cube_002.modifiers.new('Subdivision', 'SUBSURF')
_m.uv_smooth = 'PRESERVE_CORNERS'
_m.levels = 2
_m.show_only_control_edges = False
_m = ob_cube_002.modifiers.new('Auto Smooth', 'NODES')
_m.node_group = ng_auto_smooth
_gi = [s.identifier for s in ng_auto_smooth.interface.items_tree if s.item_type == 'SOCKET' and s.in_out == 'INPUT']
_m[_gi[1]] = 0.5236  # Angle
ob_empty.location = (0.5544, -0.3834, 0.0)
ob_empty.empty_display_type = 'IMAGE'
ob_empty.empty_display_size = 5.0
ob_empty.use_empty_image_alpha = True
ob_empty.color = (1.0, 1.0, 1.0, 0.5)
ob_empty.lineart.crease_threshold = 0.0
ob_empty_001.location = (0.5415, 0.9554, 2.079)
ob_empty_001.rotation_euler = (1.571, 0.0, 0.0)
ob_empty_001.empty_display_type = 'IMAGE'
ob_empty_001.empty_display_size = 5.0
ob_empty_001.use_empty_image_alpha = True
ob_empty_001.color = (1.0, 1.0, 1.0, 0.5)
ob_empty_001.lineart.crease_threshold = 0.0
ob_empty_002.location = (-0.8406, -0.3341, 2.079)
ob_empty_002.rotation_euler = (1.571, 0.0, 1.571)
ob_empty_002.empty_display_type = 'IMAGE'
ob_empty_002.empty_display_size = 5.0
ob_empty_002.use_empty_image_alpha = True
ob_empty_002.color = (1.0, 1.0, 1.0, 0.5)
ob_empty_002.lineart.crease_threshold = 0.0
ob_cube.location = (0.5911, -1.441, -0.07482)
ob_cube.rotation_euler = (1.874e-09, -0.1661, -2.252e-08)
ob_cube.lineart.crease_threshold = 0.0
_m = ob_cube.modifiers.new('Subdivision', 'SUBSURF')
_m.uv_smooth = 'PRESERVE_CORNERS'
_m.levels = 3
_m.show_only_control_edges = False
_m = ob_cube.modifiers.new('Mirror', 'MIRROR')
_m.mirror_object = ob_plane
ob_plane.location = (0.5396, -0.3615, -0.002638)
ob_plane.lineart.crease_threshold = 0.0
_m = ob_plane.modifiers.new('Mirror', 'MIRROR')
_m.use_clip = True
_m = ob_plane.modifiers.new('Subdivision', 'SUBSURF')
_m.uv_smooth = 'PRESERVE_CORNERS'
_m.levels = 3
_m.render_levels = 3
_m.show_only_control_edges = False
_m = ob_plane.modifiers.new('Solidify', 'SOLIDIFY')
_m.thickness = 0.05
_m.offset = 1.0
_m = ob_plane.modifiers.new('Bevel', 'BEVEL')
_m.width = 0.003
_m.width_pct = 0.003
_m = ob_plane.modifiers.new('Auto Smooth', 'NODES')
_m.node_group = ng_auto_smooth
_gi = [s.identifier for s in ng_auto_smooth.interface.items_tree if s.item_type == 'SOCKET' and s.in_out == 'INPUT']
_m[_gi[1]] = 0.5236  # Angle
ob_plane_001.location = (0.5317, 2.848, 3.038)
ob_plane_001.rotation_euler = (1.228, -0.0, 0.0)
ob_plane_001.lineart.crease_threshold = 0.0
_m = ob_plane_001.modifiers.new('Mirror', 'MIRROR')
_m.use_clip = True
_m = ob_plane_001.modifiers.new('Subdivision', 'SUBSURF')
_m.uv_smooth = 'PRESERVE_CORNERS'
_m.levels = 3
_m.render_levels = 3
_m.show_only_control_edges = False
_m = ob_plane_001.modifiers.new('Solidify', 'SOLIDIFY')
_m.thickness = 0.05
_m.offset = 1.0
_m = ob_plane_001.modifiers.new('Bevel', 'BEVEL')
_m.width = 0.003
_m.width_pct = 0.003
_m = ob_plane_001.modifiers.new('Auto Smooth', 'NODES')
_m.node_group = ng_auto_smooth
_gi = [s.identifier for s in ng_auto_smooth.interface.items_tree if s.item_type == 'SOCKET' and s.in_out == 'INPUT']
_m[_gi[1]] = 0.5236  # Angle

# ---- collection membership
scene.collection.objects.link(ob_cube_001)
scene.collection.objects.link(ob_cube_002)
col_collection.objects.link(ob_empty)
col_collection.objects.link(ob_empty_001)
col_collection.objects.link(ob_empty_002)
col_collection.objects.link(ob_cube)
col_collection.objects.link(ob_plane)
col_collection.objects.link(ob_plane_001)

# ---- scene / render settings (as saved in the file)
scene.frame_start = 1; scene.frame_end = 250; scene.frame_set(29)
scene.render.engine = 'BLENDER_EEVEE_NEXT'
scene.cycles.use_denoising = False
scene.cycles.samples = 128
scene.cycles.sampling_pattern = 'TABULATED_SOBOL'
scene.cycles.use_adaptive_sampling = False
scene.cycles.use_light_tree = False
scene.view_settings.view_transform = 'Filmic'
bpy.context.view_layer.update()

# ---- added for rendering (the .blend has no active camera and no usable light): camera, sun
cam_auto = bpy.data.cameras.new('AutoCamera')
cam_auto.lens = 50.0
cam_auto.sensor_width = 36.0
cam_auto.clip_end = 1000.0
ob_auto_camera = bpy.data.objects.new('AutoCamera', cam_auto)
scene.collection.objects.link(ob_auto_camera)
ob_auto_camera.location = (6.01429, -7.20833, 6.53895)
ob_auto_camera.rotation_euler = (1.09748, -7.21219e-08, 0.694738)
scene.camera = ob_auto_camera
light_auto_sun = bpy.data.lights.new('AutoSun', 'SUN')
light_auto_sun.energy = 3.0
light_auto_sun.angle = 0.0523599
ob_auto_sun = bpy.data.objects.new('AutoSun', light_auto_sun)
scene.collection.objects.link(ob_auto_sun)
ob_auto_sun.rotation_euler = (0.872665, 0.174533, 0.523599)
bpy.context.view_layer.update()
